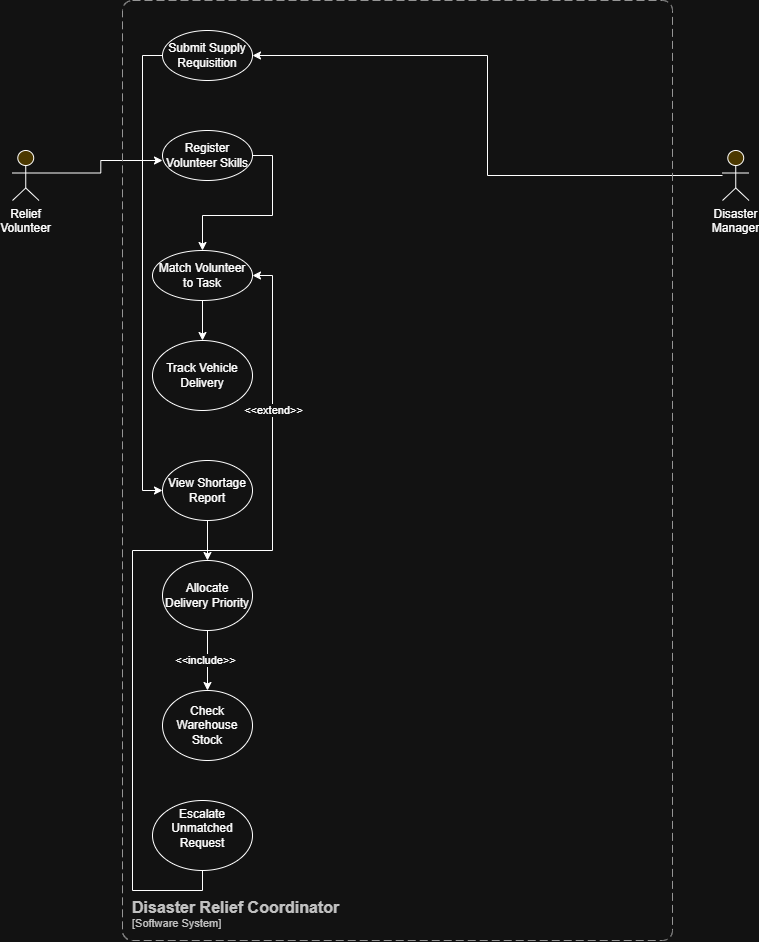

The diagram above was exported from draw.io. Its source (the exported page's mxGraphModel, read from the mxfile embedded in the PNG):
<mxGraphModel dx="1406" dy="780" grid="1" gridSize="10" guides="1" tooltips="1" connect="1" arrows="1" fold="1" page="1" pageScale="1" pageWidth="850" pageHeight="1100" math="0" shadow="0">
  <root>
    <mxCell id="0" />
    <mxCell id="1" parent="0" />
    <mxCell id="b1NWwVNht6R08xXppP4R-19" edge="1" parent="1" source="b1NWwVNht6R08xXppP4R-1" style="edgeStyle=orthogonalEdgeStyle;rounded=0;orthogonalLoop=1;jettySize=auto;html=1;exitX=1;exitY=0.45;exitDx=0;exitDy=0;exitPerimeter=0;">
      <mxGeometry relative="1" as="geometry">
        <Array as="points">
          <mxPoint x="118.3" y="312.5" />
          <mxPoint x="118.3" y="300" />
        </Array>
        <mxPoint x="180" y="300" as="targetPoint" />
      </mxGeometry>
    </mxCell>
    <object label="Relief Volunteer" id="b1NWwVNht6R08xXppP4R-1">
      <mxCell parent="1" style="html=1;outlineConnect=0;whiteSpace=wrap;fillColor=#EDD779;verticalLabelPosition=bottom;verticalAlign=top;align=center;shape=mxgraph.archimate4.actor;" vertex="1">
        <mxGeometry height="50" width="26.5" x="30" y="290" as="geometry" />
      </mxCell>
    </object>
    <mxCell id="b1NWwVNht6R08xXppP4R-22" edge="1" parent="1" source="b1NWwVNht6R08xXppP4R-2" style="edgeStyle=orthogonalEdgeStyle;rounded=0;orthogonalLoop=1;jettySize=auto;html=1;entryX=1;entryY=0.5;entryDx=0;entryDy=0;" target="b1NWwVNht6R08xXppP4R-7">
      <mxGeometry relative="1" as="geometry" />
    </mxCell>
    <mxCell id="b1NWwVNht6R08xXppP4R-2" parent="1" style="html=1;outlineConnect=0;whiteSpace=wrap;fillColor=#EDD779;verticalLabelPosition=bottom;verticalAlign=top;align=center;shape=mxgraph.archimate4.actor;" value="Disaster Manager&lt;div&gt;&lt;br&gt;&lt;/div&gt;" vertex="1">
      <mxGeometry height="50" width="26.5" x="740" y="290" as="geometry" />
    </mxCell>
    <object placeholders="1" c4Name="Disaster Relief Coordinator" c4Type="SystemScopeBoundary" c4Application="Software System" label="&lt;font style=&quot;font-size: 16px&quot;&gt;&lt;b&gt;&lt;div style=&quot;text-align: left&quot;&gt;%c4Name%&lt;/div&gt;&lt;/b&gt;&lt;/font&gt;&lt;div style=&quot;text-align: left&quot;&gt;[%c4Application%]&lt;/div&gt;" id="b1NWwVNht6R08xXppP4R-6">
      <mxCell parent="1" style="rounded=1;fontSize=11;whiteSpace=wrap;html=1;dashed=1;arcSize=20;fillColor=none;strokeColor=#666666;fontColor=#333333;labelBackgroundColor=none;align=left;verticalAlign=bottom;labelBorderColor=none;spacingTop=0;spacing=10;dashPattern=8 4;metaEdit=1;rotatable=0;perimeter=rectanglePerimeter;noLabel=0;labelPadding=0;allowArrows=0;connectable=0;expand=0;recursiveResize=0;editable=1;pointerEvents=0;absoluteArcSize=1;points=[[0.25,0,0],[0.5,0,0],[0.75,0,0],[1,0.25,0],[1,0.5,0],[1,0.75,0],[0.75,1,0],[0.5,1,0],[0.25,1,0],[0,0.75,0],[0,0.5,0],[0,0.25,0]];" vertex="1">
        <mxGeometry height="940" width="550" x="140" y="140" as="geometry" />
      </mxCell>
    </object>
    <mxCell id="b1NWwVNht6R08xXppP4R-23" edge="1" parent="1" source="b1NWwVNht6R08xXppP4R-7" style="edgeStyle=orthogonalEdgeStyle;rounded=0;orthogonalLoop=1;jettySize=auto;html=1;exitX=0;exitY=0.5;exitDx=0;exitDy=0;entryX=0;entryY=0.5;entryDx=0;entryDy=0;" target="b1NWwVNht6R08xXppP4R-11">
      <mxGeometry relative="1" as="geometry" />
    </mxCell>
    <mxCell id="b1NWwVNht6R08xXppP4R-7" parent="1" style="ellipse;whiteSpace=wrap;html=1;" value="Submit Supply Requisition" vertex="1">
      <mxGeometry height="50" width="90" x="180" y="170" as="geometry" />
    </mxCell>
    <mxCell id="b1NWwVNht6R08xXppP4R-20" edge="1" parent="1" source="b1NWwVNht6R08xXppP4R-8" style="edgeStyle=orthogonalEdgeStyle;rounded=0;orthogonalLoop=1;jettySize=auto;html=1;exitX=1;exitY=0.5;exitDx=0;exitDy=0;" target="b1NWwVNht6R08xXppP4R-9">
      <mxGeometry relative="1" as="geometry" />
    </mxCell>
    <mxCell id="b1NWwVNht6R08xXppP4R-8" parent="1" style="ellipse;whiteSpace=wrap;html=1;" value="Register Volunteer Skills" vertex="1">
      <mxGeometry height="50" width="90" x="180" y="270" as="geometry" />
    </mxCell>
    <mxCell id="b1NWwVNht6R08xXppP4R-21" edge="1" parent="1" source="b1NWwVNht6R08xXppP4R-9" style="edgeStyle=orthogonalEdgeStyle;rounded=0;orthogonalLoop=1;jettySize=auto;html=1;" target="b1NWwVNht6R08xXppP4R-10" value="">
      <mxGeometry relative="1" as="geometry" />
    </mxCell>
    <mxCell id="b1NWwVNht6R08xXppP4R-9" parent="1" style="ellipse;whiteSpace=wrap;html=1;" value="Match Volunteer to Task" vertex="1">
      <mxGeometry height="50" width="100" x="170" y="390" as="geometry" />
    </mxCell>
    <mxCell id="b1NWwVNht6R08xXppP4R-10" parent="1" style="ellipse;whiteSpace=wrap;html=1;" value="Track Vehicle Delivery" vertex="1">
      <mxGeometry height="70" width="100" x="170" y="480" as="geometry" />
    </mxCell>
    <mxCell id="b1NWwVNht6R08xXppP4R-24" edge="1" parent="1" source="b1NWwVNht6R08xXppP4R-11" style="edgeStyle=orthogonalEdgeStyle;rounded=0;orthogonalLoop=1;jettySize=auto;html=1;exitX=0.5;exitY=1;exitDx=0;exitDy=0;" target="b1NWwVNht6R08xXppP4R-14">
      <mxGeometry relative="1" as="geometry" />
    </mxCell>
    <mxCell id="b1NWwVNht6R08xXppP4R-11" parent="1" style="ellipse;whiteSpace=wrap;html=1;" value="View Shortage Report" vertex="1">
      <mxGeometry height="60" width="90" x="180" y="600" as="geometry" />
    </mxCell>
    <mxCell id="b1NWwVNht6R08xXppP4R-25" edge="1" parent="1" source="b1NWwVNht6R08xXppP4R-14" style="edgeStyle=orthogonalEdgeStyle;rounded=0;orthogonalLoop=1;jettySize=auto;html=1;exitX=0.5;exitY=1;exitDx=0;exitDy=0;" target="b1NWwVNht6R08xXppP4R-15">
      <mxGeometry relative="1" as="geometry" />
    </mxCell>
    <mxCell id="b1NWwVNht6R08xXppP4R-26" connectable="0" parent="b1NWwVNht6R08xXppP4R-25" style="edgeLabel;html=1;align=center;verticalAlign=middle;resizable=0;points=[];" value="&amp;lt;&amp;lt;include&amp;gt;&amp;gt;" vertex="1">
      <mxGeometry relative="1" x="-0.0333" y="-3" as="geometry">
        <mxPoint as="offset" />
      </mxGeometry>
    </mxCell>
    <mxCell id="b1NWwVNht6R08xXppP4R-14" parent="1" style="ellipse;whiteSpace=wrap;html=1;" value="Allocate Delivery Priority" vertex="1">
      <mxGeometry height="70" width="90" x="180" y="700" as="geometry" />
    </mxCell>
    <mxCell id="b1NWwVNht6R08xXppP4R-15" parent="1" style="ellipse;whiteSpace=wrap;html=1;" value="Check Warehouse Stock" vertex="1">
      <mxGeometry height="70" width="90" x="180" y="830" as="geometry" />
    </mxCell>
    <mxCell id="b1NWwVNht6R08xXppP4R-27" edge="1" parent="1" source="b1NWwVNht6R08xXppP4R-16" style="edgeStyle=orthogonalEdgeStyle;rounded=0;orthogonalLoop=1;jettySize=auto;html=1;exitX=0.5;exitY=1;exitDx=0;exitDy=0;entryX=1;entryY=0.5;entryDx=0;entryDy=0;" target="b1NWwVNht6R08xXppP4R-9">
      <mxGeometry relative="1" as="geometry" />
    </mxCell>
    <mxCell id="b1NWwVNht6R08xXppP4R-28" connectable="0" parent="b1NWwVNht6R08xXppP4R-27" style="edgeLabel;html=1;align=center;verticalAlign=middle;resizable=0;points=[];" value="&amp;lt;&amp;lt;extend&amp;gt;&amp;gt;" vertex="1">
      <mxGeometry relative="1" x="0.6439" as="geometry">
        <mxPoint as="offset" />
      </mxGeometry>
    </mxCell>
    <mxCell id="b1NWwVNht6R08xXppP4R-16" parent="1" style="ellipse;whiteSpace=wrap;html=1;" value="Escalate Unmatched Request&lt;div&gt;&lt;br&gt;&lt;/div&gt;" vertex="1">
      <mxGeometry height="70" width="100" x="170" y="940" as="geometry" />
    </mxCell>
  </root>
</mxGraphModel>